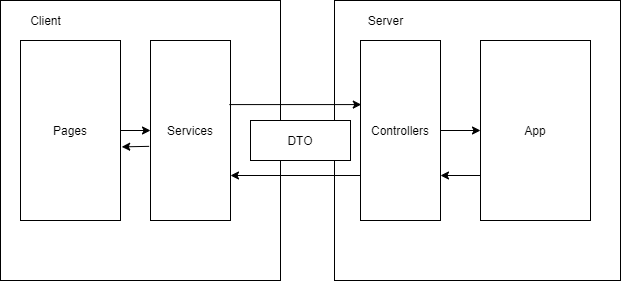

The diagram above was exported from draw.io. Its source (the exported page's mxGraphModel, read from the mxfile embedded in the PNG):
<mxGraphModel dx="825" dy="447" grid="1" gridSize="10" guides="1" tooltips="1" connect="1" arrows="1" fold="1" page="1" pageScale="1" pageWidth="827" pageHeight="1169" math="0" shadow="0">
  <root>
    <mxCell id="0" />
    <mxCell id="1" parent="0" />
    <mxCell id="lasSnh5Yu778brXE_5MX-8" value="" style="rounded=0;whiteSpace=wrap;html=1;" parent="1" vertex="1">
      <mxGeometry x="80" y="120" width="280" height="280" as="geometry" />
    </mxCell>
    <mxCell id="lasSnh5Yu778brXE_5MX-4" value="" style="rounded=0;whiteSpace=wrap;html=1;" parent="1" vertex="1">
      <mxGeometry x="414" y="120" width="286" height="280" as="geometry" />
    </mxCell>
    <mxCell id="lasSnh5Yu778brXE_5MX-17" style="edgeStyle=orthogonalEdgeStyle;rounded=0;orthogonalLoop=1;jettySize=auto;html=1;exitX=1;exitY=0.5;exitDx=0;exitDy=0;" parent="1" source="lasSnh5Yu778brXE_5MX-3" target="lasSnh5Yu778brXE_5MX-5" edge="1">
      <mxGeometry relative="1" as="geometry" />
    </mxCell>
    <mxCell id="lasSnh5Yu778brXE_5MX-3" value="Controllers" style="whiteSpace=wrap;html=1;" parent="1" vertex="1">
      <mxGeometry x="440" y="160" width="80" height="180" as="geometry" />
    </mxCell>
    <mxCell id="lasSnh5Yu778brXE_5MX-5" value="App" style="rounded=0;whiteSpace=wrap;html=1;" parent="1" vertex="1">
      <mxGeometry x="560" y="160" width="110" height="180" as="geometry" />
    </mxCell>
    <mxCell id="lasSnh5Yu778brXE_5MX-16" style="edgeStyle=orthogonalEdgeStyle;rounded=0;orthogonalLoop=1;jettySize=auto;html=1;" parent="1" source="lasSnh5Yu778brXE_5MX-6" target="lasSnh5Yu778brXE_5MX-7" edge="1">
      <mxGeometry relative="1" as="geometry" />
    </mxCell>
    <mxCell id="lasSnh5Yu778brXE_5MX-6" value="Pages" style="rounded=0;whiteSpace=wrap;html=1;" parent="1" vertex="1">
      <mxGeometry x="100" y="160" width="100" height="180" as="geometry" />
    </mxCell>
    <mxCell id="lasSnh5Yu778brXE_5MX-7" value="Services" style="whiteSpace=wrap;html=1;" parent="1" vertex="1">
      <mxGeometry x="230" y="160" width="80" height="180" as="geometry" />
    </mxCell>
    <mxCell id="lasSnh5Yu778brXE_5MX-9" value="DTO" style="rounded=0;whiteSpace=wrap;html=1;" parent="1" vertex="1">
      <mxGeometry x="330" y="240" width="100" height="40" as="geometry" />
    </mxCell>
    <mxCell id="lasSnh5Yu778brXE_5MX-13" value="" style="endArrow=classic;html=1;exitX=0.986;exitY=0.356;exitDx=0;exitDy=0;exitPerimeter=0;entryX=0.01;entryY=0.356;entryDx=0;entryDy=0;entryPerimeter=0;" parent="1" source="lasSnh5Yu778brXE_5MX-7" target="lasSnh5Yu778brXE_5MX-3" edge="1">
      <mxGeometry width="50" height="50" relative="1" as="geometry">
        <mxPoint x="370" y="290" as="sourcePoint" />
        <mxPoint x="420" y="240" as="targetPoint" />
      </mxGeometry>
    </mxCell>
    <mxCell id="lasSnh5Yu778brXE_5MX-18" value="Client" style="text;html=1;align=center;verticalAlign=middle;resizable=0;points=[];autosize=1;strokeColor=none;" parent="1" vertex="1">
      <mxGeometry x="100" y="130" width="50" height="20" as="geometry" />
    </mxCell>
    <mxCell id="lasSnh5Yu778brXE_5MX-19" value="Server" style="text;html=1;align=center;verticalAlign=middle;resizable=0;points=[];autosize=1;strokeColor=none;" parent="1" vertex="1">
      <mxGeometry x="440" y="130" width="50" height="20" as="geometry" />
    </mxCell>
    <mxCell id="lasSnh5Yu778brXE_5MX-21" value="" style="endArrow=classic;html=1;exitX=0;exitY=0.75;exitDx=0;exitDy=0;" parent="1" source="lasSnh5Yu778brXE_5MX-5" edge="1">
      <mxGeometry width="50" height="50" relative="1" as="geometry">
        <mxPoint x="550" y="360" as="sourcePoint" />
        <mxPoint x="520" y="295" as="targetPoint" />
      </mxGeometry>
    </mxCell>
    <mxCell id="lasSnh5Yu778brXE_5MX-22" value="" style="endArrow=classic;html=1;exitX=0;exitY=0.75;exitDx=0;exitDy=0;entryX=1;entryY=0.75;entryDx=0;entryDy=0;" parent="1" source="lasSnh5Yu778brXE_5MX-3" target="lasSnh5Yu778brXE_5MX-7" edge="1">
      <mxGeometry width="50" height="50" relative="1" as="geometry">
        <mxPoint x="370" y="360" as="sourcePoint" />
        <mxPoint x="420" y="310" as="targetPoint" />
      </mxGeometry>
    </mxCell>
    <mxCell id="lasSnh5Yu778brXE_5MX-23" value="" style="endArrow=classic;html=1;exitX=-0.017;exitY=0.588;exitDx=0;exitDy=0;exitPerimeter=0;entryX=1.012;entryY=0.591;entryDx=0;entryDy=0;entryPerimeter=0;" parent="1" source="lasSnh5Yu778brXE_5MX-7" target="lasSnh5Yu778brXE_5MX-6" edge="1">
      <mxGeometry width="50" height="50" relative="1" as="geometry">
        <mxPoint x="210" y="320" as="sourcePoint" />
        <mxPoint x="260" y="270" as="targetPoint" />
      </mxGeometry>
    </mxCell>
  </root>
</mxGraphModel>